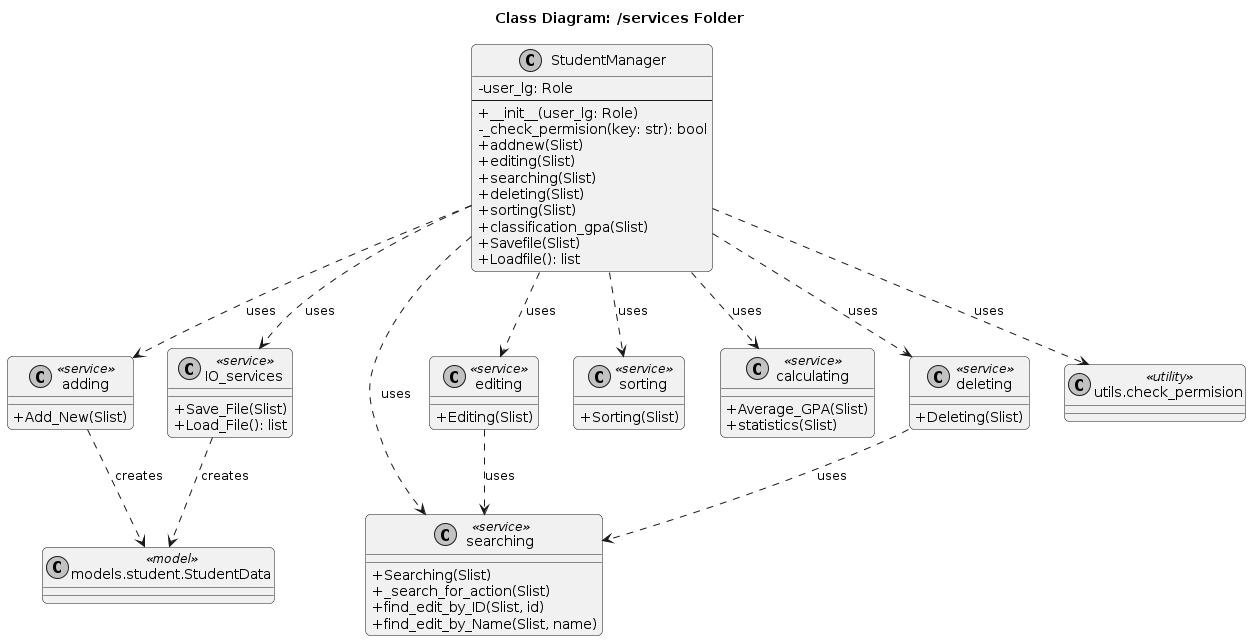

The diagram above was rendered by PlantUML. Its source (embedded in the PNG):
@startuml
title "Class Diagram: /services Folder"

' --- Cài đặt giao diện ---
skinparam monochrome true
skinparam roundcorner 10
skinparam shadowing false
skinparam classAttributeIconSize 0

' --- Định nghĩa Lớp (Class) duy nhất ---
class StudentManager {
    - user_lg: Role
    --
    + __init__(user_lg: Role)
    - _check_permision(key: str): bool
    + addnew(Slist)
    + editing(Slist)
    + searching(Slist)
    + deleting(Slist)
    + sorting(Slist)
    + classification_gpa(Slist)
    + Savefile(Slist)
    + Loadfile(): list
}

' --- Định nghĩa các file dịch vụ (Services) ---
' Sử dụng stereotype <<service>> để biểu thị chúng là các module chức năng
class adding <<service>> {
    + Add_New(Slist)
}
class editing <<service>> {
    + Editing(Slist)
}
class deleting <<service>> {
    + Deleting(Slist)
}
class searching <<service>> {
    + Searching(Slist)
    + _search_for_action(Slist)
    + find_edit_by_ID(Slist, id)
    + find_edit_by_Name(Slist, name)
}
class sorting <<service>> {
    + Sorting(Slist)
}
class calculating <<service>> {
    + Average_GPA(Slist)
    + statistics(Slist)
}
class IO_services <<service>> {
    + Save_File(Slist)
    + Load_File(): list
}

' --- Định nghĩa các phụ thuộc bên ngoài ---
class "utils.check_permision" as check_permision <<utility>>
class "models.student.StudentData" as StudentData <<model>>

' --- Mối quan hệ (Relationships) ---
' StudentManager gọi đến tất cả các service khác
StudentManager ..> adding : "uses"
StudentManager ..> editing : "uses"
StudentManager ..> deleting : "uses"
StudentManager ..> searching : "uses"
StudentManager ..> sorting : "uses"
StudentManager ..> calculating : "uses"
StudentManager ..> IO_services : "uses"

' StudentManager cũng gọi đến utils
StudentManager ..> check_permision : "uses"

' Các service phụ thuộc lẫn nhau
editing ..> searching : "uses"
deleting ..> searching : "uses"

' Các service tạo ra Models
adding ..> StudentData : "creates"
IO_services ..> StudentData : "creates"
@enduml